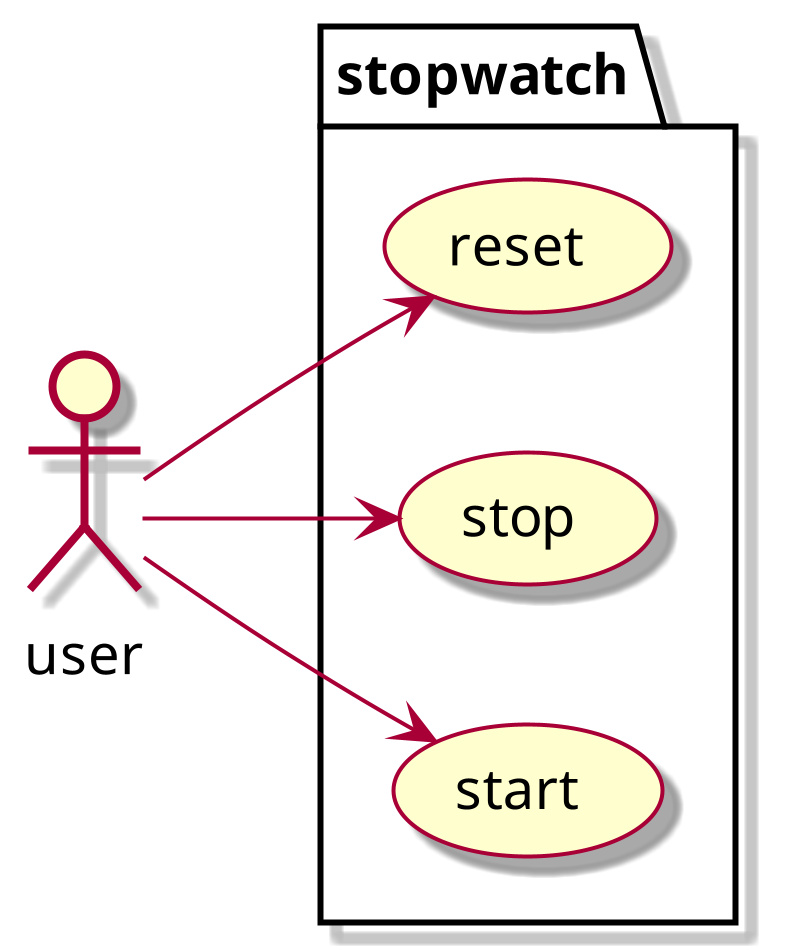

The diagram above was rendered by PlantUML. Its source (embedded in the PNG):
@startuml
scale 4
skin rose
left to right direction

actor user

package stopwatch {
    usecase start
    usecase stop
    usecase reset
}

user --> start
user --> stop
user --> reset
@enduml